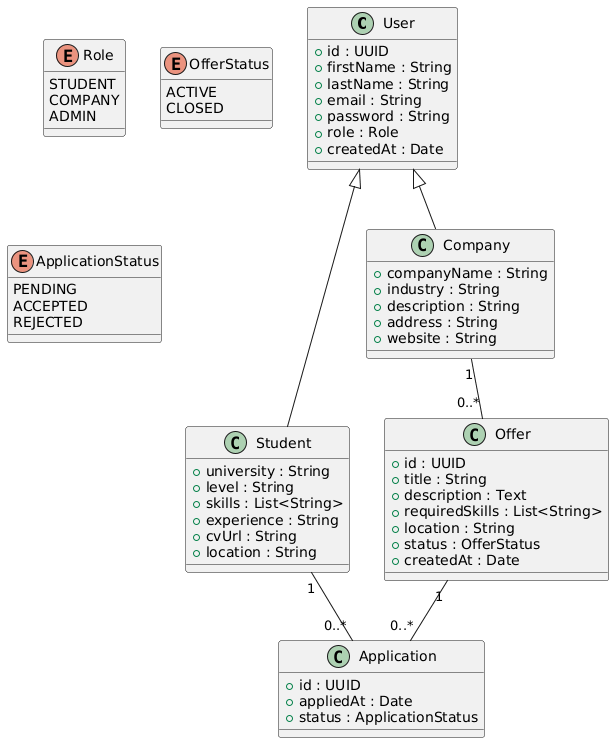

The diagram above was rendered by PlantUML. Its source (embedded in the PNG):
@startuml
class User {
  +id : UUID
  +firstName : String
  +lastName : String
  +email : String
  +password : String
  +role : Role
  +createdAt : Date
}

class Student {
  +university : String
  +level : String
  +skills : List<String>
  +experience : String
  +cvUrl : String
  +location : String
}

class Company {
  +companyName : String
  +industry : String
  +description : String
  +address : String
  +website : String
}

class Offer {
  +id : UUID
  +title : String
  +description : Text
  +requiredSkills : List<String>
  +location : String
  +status : OfferStatus
  +createdAt : Date
}

class Application {
  +id : UUID
  +appliedAt : Date
  +status : ApplicationStatus
}

enum Role {
  STUDENT
  COMPANY
  ADMIN
}

enum OfferStatus {
  ACTIVE
  CLOSED
}

enum ApplicationStatus {
  PENDING
  ACCEPTED
  REJECTED
}

User <|-- Student
User <|-- Company

Company "1" -- "0..*" Offer
Student "1" -- "0..*" Application
Offer "1" -- "0..*" Application
@enduml